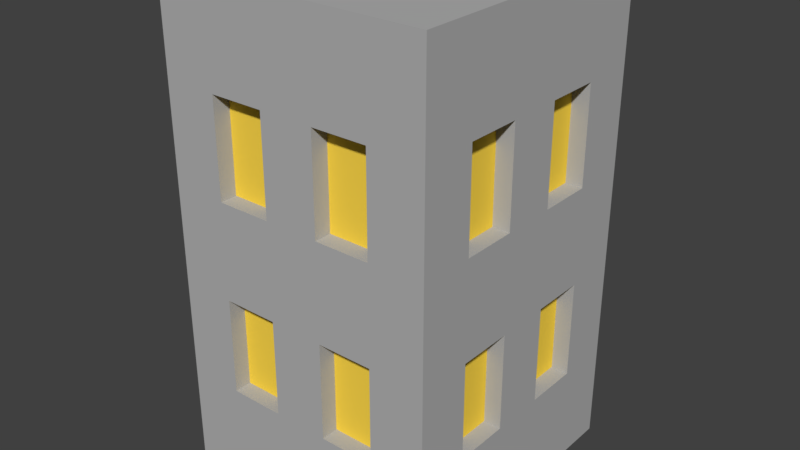 # Source: OfficeGray.blend  (saved by Blender 2.79.0; exported with 4.5.12 LTS)
import bpy
from mathutils import Matrix  # noqa: F401  (used for matrix-valued properties, if any)

bpy.ops.wm.read_factory_settings(use_empty=True)
scene = bpy.context.scene
scene.name = 'Scene'

# ---- collections
col_collection_1 = bpy.data.collections.new('Collection 1'); scene.collection.children.link(col_collection_1)

# ---- materials (node trees are filled in below, after node groups)
mat_gray = bpy.data.materials.new('Gray')
mat_gray.alpha_threshold = 0.0
mat_gray.use_transparent_shadow = False
mat_gray.diffuse_color = (0.448, 0.448, 0.448, 1.0)
mat_gray.roughness = 0.5
mat_light = bpy.data.materials.new('Light')
mat_light.alpha_threshold = 0.0
mat_light.use_transparent_shadow = False
mat_light.diffuse_color = (1.0, 0.6923, 0.06949, 1.0)
mat_light.roughness = 0.5

# ---- material node trees

# ---- world
world_world = bpy.data.worlds.new('World'); scene.world = world_world
world_world.color = (0.05088, 0.05088, 0.05088)
world_world.use_sun_shadow = False
world_world.sun_shadow_jitter_overblur = 0.0
world_world.cycles.sampling_method = 'MANUAL'

# ---- meshes
me_cube = bpy.data.meshes.new('Cube')
me_cube.from_pydata([(-1.0, 4.371e-08, 0.5667), (-1.0, 3.529, 0.5667), (-1.0, -4.371e-08, -0.5667), (-1.0, 3.529, -0.5667), (1.0, 4.371e-08, 0.5667), (1.0, 3.529, 0.5667), (1.0, -4.371e-08, -0.5667), (1.0, 3.529, -0.5667), (-1.0, -2.623e-08, -0.34), (-1.0, -8.742e-09, -0.1133), (-1.0, 8.742e-09, 0.1133), (-1.0, 2.623e-08, 0.34), (-1.0, 0.7059, 0.5667), (-1.0, 1.412, 0.5667), (-1.0, 2.118, 0.5667), (-1.0, 2.824, 0.5667), (-1.0, 3.529, 0.34), (-1.0, 3.529, 0.1133), (-1.0, 3.529, -0.1133), (-1.0, 3.529, -0.34), (-1.0, 2.824, -0.5667), (-1.0, 2.118, -0.5667), (-1.0, 1.412, -0.5667), (-1.0, 0.7059, -0.5667), (0.6, -4.371e-08, -0.5667), (0.2, -4.371e-08, -0.5667), (-0.2, -4.371e-08, -0.5667), (-0.6, -4.371e-08, -0.5667), (-0.6, 3.529, -0.5667), (-0.2, 3.529, -0.5667), (0.2, 3.529, -0.5667), (0.6, 3.529, -0.5667), (1.0, 2.824, -0.5667), (1.0, 2.118, -0.5667), (1.0, 1.412, -0.5667), (1.0, 0.7059, -0.5667), (1.0, 2.623e-08, 0.34), (1.0, 8.742e-09, 0.1133), (1.0, -8.742e-09, -0.1133), (1.0, -2.623e-08, -0.34), (1.0, 3.529, -0.34), (1.0, 3.529, -0.1133), (1.0, 3.529, 0.1133), (1.0, 3.529, 0.34), (1.0, 2.824, 0.5667), (1.0, 2.118, 0.5667), (1.0, 1.412, 0.5667), (1.0, 0.7059, 0.5667), (-0.6, 4.371e-08, 0.5667), (-0.2, 4.371e-08, 0.5667), (0.2, 4.371e-08, 0.5667), (0.6, 4.371e-08, 0.5667), (0.6, 3.529, 0.5667), (0.2, 3.529, 0.5667), (-0.2, 3.529, 0.5667), (-0.6, 3.529, 0.5667), (0.6, 3.529, -0.34), (0.6, 3.529, -0.1133), (0.6, 3.529, 0.1133), (0.6, 3.529, 0.34), (0.2, 3.529, -0.34), (0.2, 3.529, -0.1133), (0.2, 3.529, 0.1133), (0.2, 3.529, 0.34), (-0.2, 3.529, -0.34), (-0.2, 3.529, -0.1133), (-0.2, 3.529, 0.1133), (-0.2, 3.529, 0.34), (-0.6, 3.529, -0.34), (-0.6, 3.529, -0.1133), (-0.6, 3.529, 0.1133), (-0.6, 3.529, 0.34), (-0.6, -2.623e-08, -0.34), (-0.6, -8.742e-09, -0.1133), (-0.6, 8.742e-09, 0.1133), (-0.6, 2.623e-08, 0.34), (-0.2, -2.623e-08, -0.34), (-0.2, -8.742e-09, -0.1133), (-0.2, 8.742e-09, 0.1133), (-0.2, 2.623e-08, 0.34), (0.2, -2.623e-08, -0.34), (0.2, -8.742e-09, -0.1133), (0.2, 8.742e-09, 0.1133), (0.2, 2.623e-08, 0.34), (0.6, -2.623e-08, -0.34), (0.6, -8.742e-09, -0.1133), (0.6, 8.742e-09, 0.1133), (0.6, 2.623e-08, 0.34), (0.6, 0.7059, 0.5667), (0.2, 0.7059, 0.5667), (-0.2, 0.7059, 0.5667), (-0.6, 0.7059, 0.5667), (0.6, 1.412, 0.5667), (0.2, 1.412, 0.5667), (-0.2, 1.412, 0.5667), (-0.6, 1.412, 0.5667), (0.6, 2.118, 0.5667), (0.2, 2.118, 0.5667), (-0.2, 2.118, 0.5667), (-0.6, 2.118, 0.5667), (0.6, 2.824, 0.5667), (0.2, 2.824, 0.5667), (-0.2, 2.824, 0.5667), (-0.6, 2.824, 0.5667), (1.0, 0.7059, -0.34), (1.0, 0.7059, -0.1133), (1.0, 0.7059, 0.1133), (1.0, 0.7059, 0.34), (1.0, 1.412, -0.34), (1.0, 1.412, -0.1133), (1.0, 1.412, 0.1133), (1.0, 1.412, 0.34), (1.0, 2.118, -0.34), (1.0, 2.118, -0.1133), (1.0, 2.118, 0.1133), (1.0, 2.118, 0.34), (1.0, 2.824, -0.34), (1.0, 2.824, -0.1133), (1.0, 2.824, 0.1133), (1.0, 2.824, 0.34), (-0.6, 0.7059, -0.5667), (-0.2, 0.7059, -0.5667), (0.2, 0.7059, -0.5667), (0.6, 0.7059, -0.5667), (-0.6, 1.412, -0.5667), (-0.2, 1.412, -0.5667), (0.2, 1.412, -0.5667), (0.6, 1.412, -0.5667), (-0.6, 2.118, -0.5667), (-0.2, 2.118, -0.5667), (0.2, 2.118, -0.5667), (0.6, 2.118, -0.5667), (-0.6, 2.824, -0.5667), (-0.2, 2.824, -0.5667), (0.2, 2.824, -0.5667), (0.6, 2.824, -0.5667), (-1.0, 0.7059, 0.34), (-1.0, 0.7059, 0.1133), (-1.0, 0.7059, -0.1133), (-1.0, 0.7059, -0.34), (-1.0, 1.412, 0.34), (-1.0, 1.412, 0.1133), (-1.0, 1.412, -0.1133), (-1.0, 1.412, -0.34), (-1.0, 2.118, 0.34), (-1.0, 2.118, 0.1133), (-1.0, 2.118, -0.1133), (-1.0, 2.118, -0.34), (-1.0, 2.824, 0.34), (-1.0, 2.824, 0.1133), (-1.0, 2.824, -0.1133), (-1.0, 2.824, -0.34), (0.6, 0.7059, 0.496), (0.2, 0.7059, 0.496), (-0.2, 0.7059, 0.496), (-0.6, 0.7059, 0.496), (0.6, 1.412, 0.496), (0.2, 1.412, 0.496), (-0.2, 1.412, 0.496), (-0.6, 1.412, 0.496), (0.6, 2.118, 0.496), (0.2, 2.118, 0.496), (-0.2, 2.118, 0.496), (-0.6, 2.118, 0.496), (0.6, 2.824, 0.496), (0.2, 2.824, 0.496), (-0.2, 2.824, 0.496), (-0.6, 2.824, 0.496), (0.8753, 0.7059, -0.34), (0.8753, 0.7059, -0.1133), (0.8753, 0.7059, 0.1133), (0.8753, 0.7059, 0.34), (0.8753, 1.412, -0.34), (0.8753, 1.412, -0.1133), (0.8753, 1.412, 0.1133), (0.8753, 1.412, 0.34), (0.8753, 2.118, -0.34), (0.8753, 2.118, -0.1133), (0.8753, 2.118, 0.1133), (0.8753, 2.118, 0.34), (0.8753, 2.824, -0.34), (0.8753, 2.824, -0.1133), (0.8753, 2.824, 0.1133), (0.8753, 2.824, 0.34), (-0.6, 0.7059, -0.496), (-0.2, 0.7059, -0.496), (0.2, 0.7059, -0.496), (0.6, 0.7059, -0.496), (-0.6, 1.412, -0.496), (-0.2, 1.412, -0.496), (0.2, 1.412, -0.496), (0.6, 1.412, -0.496), (-0.6, 2.118, -0.496), (-0.2, 2.118, -0.496), (0.2, 2.118, -0.496), (0.6, 2.118, -0.496), (-0.6, 2.824, -0.496), (-0.2, 2.824, -0.496), (0.2, 2.824, -0.496), (0.6, 2.824, -0.496), (-0.8753, 0.7059, 0.34), (-0.8753, 0.7059, 0.1133), (-0.8753, 0.7059, -0.1133), (-0.8753, 0.7059, -0.34), (-0.8753, 1.412, 0.34), (-0.8753, 1.412, 0.1133), (-0.8753, 1.412, -0.1133), (-0.8753, 1.412, -0.34), (-0.8753, 2.118, 0.34), (-0.8753, 2.118, 0.1133), (-0.8753, 2.118, -0.1133), (-0.8753, 2.118, -0.34), (-0.8753, 2.824, 0.34), (-0.8753, 2.824, 0.1133), (-0.8753, 2.824, -0.1133), (-0.8753, 2.824, -0.34)], [], [(151, 19, 3, 20), (135, 31, 7, 32), (119, 43, 5, 44), (103, 55, 1, 15), (87, 36, 4, 51), (71, 16, 1, 55), (43, 59, 52, 5), (59, 63, 53, 52), (63, 67, 54, 53), (67, 71, 55, 54), (7, 31, 56, 40), (40, 56, 57, 41), (41, 57, 58, 42), (42, 58, 59, 43), (31, 30, 60, 56), (56, 60, 61, 57), (57, 61, 62, 58), (58, 62, 63, 59), (30, 29, 64, 60), (60, 64, 65, 61), (61, 65, 66, 62), (62, 66, 67, 63), (29, 28, 68, 64), (64, 68, 69, 65), (65, 69, 70, 66), (66, 70, 71, 67), (28, 3, 19, 68), (68, 19, 18, 69), (69, 18, 17, 70), (70, 17, 16, 71), (11, 75, 48, 0), (75, 79, 49, 48), (79, 83, 50, 49), (83, 87, 51, 50), (2, 27, 72, 8), (8, 72, 73, 9), (9, 73, 74, 10), (10, 74, 75, 11), (27, 26, 76, 72), (72, 76, 77, 73), (73, 77, 78, 74), (74, 78, 79, 75), (26, 25, 80, 76), (76, 80, 81, 77), (77, 81, 82, 78), (78, 82, 83, 79), (25, 24, 84, 80), (80, 84, 85, 81), (81, 85, 86, 82), (82, 86, 87, 83), (24, 6, 39, 84), (84, 39, 38, 85), (85, 38, 37, 86), (86, 37, 36, 87), (48, 91, 12, 0), (91, 95, 13, 12), (95, 99, 14, 13), (99, 103, 15, 14), (4, 47, 88, 51), (51, 88, 89, 50), (50, 89, 90, 49), (49, 90, 91, 48), (47, 46, 92, 88), (113, 112, 176, 177), (89, 93, 94, 90), (120, 124, 188, 184), (46, 45, 96, 92), (92, 96, 97, 93), (93, 97, 98, 94), (94, 98, 99, 95), (45, 44, 100, 96), (93, 89, 153, 157), (97, 101, 102, 98), (142, 143, 207, 206), (44, 5, 52, 100), (100, 52, 53, 101), (101, 53, 54, 102), (102, 54, 55, 103), (36, 107, 47, 4), (107, 111, 46, 47), (111, 115, 45, 46), (115, 119, 44, 45), (6, 35, 104, 39), (39, 104, 105, 38), (38, 105, 106, 37), (37, 106, 107, 36), (35, 34, 108, 104), (88, 92, 156, 152), (105, 109, 110, 106), (151, 147, 211, 215), (34, 33, 112, 108), (108, 112, 113, 109), (109, 113, 114, 110), (110, 114, 115, 111), (33, 32, 116, 112), (146, 150, 214, 210), (113, 117, 118, 114), (110, 111, 175, 174), (32, 7, 40, 116), (116, 40, 41, 117), (117, 41, 42, 118), (118, 42, 43, 119), (24, 123, 35, 6), (123, 127, 34, 35), (127, 131, 33, 34), (131, 135, 32, 33), (2, 23, 120, 27), (27, 120, 121, 26), (26, 121, 122, 25), (25, 122, 123, 24), (23, 22, 124, 120), (119, 115, 179, 183), (121, 125, 126, 122), (140, 141, 205, 204), (22, 21, 128, 124), (124, 128, 129, 125), (125, 129, 130, 126), (126, 130, 131, 127), (21, 20, 132, 128), (149, 145, 209, 213), (129, 133, 134, 130), (114, 118, 182, 178), (20, 3, 28, 132), (132, 28, 29, 133), (133, 29, 30, 134), (134, 30, 31, 135), (8, 139, 23, 2), (139, 143, 22, 23), (143, 147, 21, 22), (147, 151, 20, 21), (0, 12, 136, 11), (11, 136, 137, 10), (10, 137, 138, 9), (9, 138, 139, 8), (12, 13, 140, 136), (144, 148, 212, 208), (137, 141, 142, 138), (108, 109, 173, 172), (13, 14, 144, 140), (140, 144, 145, 141), (141, 145, 146, 142), (142, 146, 147, 143), (14, 15, 148, 144), (117, 113, 177, 181), (145, 149, 150, 146), (134, 135, 199, 198), (15, 1, 16, 148), (148, 16, 17, 149), (149, 17, 18, 150), (150, 18, 19, 151), (152, 156, 157, 153), (154, 158, 159, 155), (160, 164, 165, 161), (162, 166, 167, 163), (168, 172, 173, 169), (170, 174, 175, 171), (176, 180, 181, 177), (178, 182, 183, 179), (184, 188, 189, 185), (186, 190, 191, 187), (192, 196, 197, 193), (194, 198, 199, 195), (200, 204, 205, 201), (202, 206, 207, 203), (208, 212, 213, 209), (210, 214, 215, 211), (90, 94, 158, 154), (125, 121, 185, 189), (95, 91, 155, 159), (145, 144, 208, 209), (122, 126, 190, 186), (115, 114, 178, 179), (89, 88, 152, 153), (127, 123, 187, 191), (147, 146, 210, 211), (121, 120, 184, 185), (91, 90, 154, 155), (116, 117, 181, 180), (123, 122, 186, 187), (96, 100, 164, 160), (148, 149, 213, 212), (118, 119, 183, 182), (101, 97, 161, 165), (92, 93, 157, 156), (128, 132, 196, 192), (98, 102, 166, 162), (150, 151, 215, 214), (133, 129, 193, 197), (124, 125, 189, 188), (103, 99, 163, 167), (94, 95, 159, 158), (130, 134, 198, 194), (135, 131, 195, 199), (126, 127, 191, 190), (104, 108, 172, 168), (97, 96, 160, 161), (109, 105, 169, 173), (136, 140, 204, 200), (129, 128, 192, 193), (106, 110, 174, 170), (141, 137, 201, 205), (99, 98, 162, 163), (111, 107, 171, 175), (138, 142, 206, 202), (131, 130, 194, 195), (105, 104, 168, 169), (143, 139, 203, 207), (100, 101, 165, 164), (137, 136, 200, 201), (107, 106, 170, 171), (132, 133, 197, 196), (102, 103, 167, 166), (139, 138, 202, 203), (112, 116, 180, 176)])
me_cube.polygons.foreach_set('material_index', [0, 0, 0, 0, 0, 0, 0, 0, 0, 0, 0, 0, 0, 0, 0, 0, 0, 0, 0, 0, 0, 0, 0, 0, 0, 0, 0, 0, 0, 0, 0, 0, 0, 0, 0, 0, 0, 0, 0, 0, 0, 0, 0, 0, 0, 0, 0, 0, 0, 0, 0, 0, 0, 0, 0, 0, 0, 0, 0, 0, 0, 0, 0, 0, 0, 0, 0, 0, 0, 0, 0, 0, 0, 0, 0, 0, 0, 0, 0, 0, 0, 0, 0, 0, 0, 0, 0, 0, 0, 0, 0, 0, 0, 0, 0, 0, 0, 0, 0, 0, 0, 0, 0, 0, 0, 0, 0, 0, 0, 0, 0, 0, 0, 0, 0, 0, 0, 0, 0, 0, 0, 0, 0, 0, 0, 0, 0, 0, 0, 0, 0, 0, 0, 0, 0, 0, 0, 0, 0, 0, 0, 0, 0, 0, 0, 0, 0, 0, 0, 0, 1, 1, 1, 1, 1, 1, 1, 1, 1, 1, 1, 1, 1, 1, 1, 1, 0, 0, 0, 0, 0, 0, 0, 0, 0, 0, 0, 0, 0, 0, 0, 0, 0, 0, 0, 0, 0, 0, 0, 0, 0, 0, 0, 0, 0, 0, 0, 0, 0, 0, 0, 0, 0, 0, 0, 0, 0, 0, 0, 0, 0, 0, 0, 0])
me_cube.materials.append(mat_gray)
me_cube.materials.append(mat_light)
me_cube.use_remesh_preserve_volume = False
me_cube.use_remesh_preserve_attributes = False
me_cube.use_mirror_vertex_groups = False
me_cube.update()

# ---- objects
ob_cube_001 = bpy.data.objects.new('Cube.001', me_cube)

# ---- transforms, parenting, visibility, modifiers, constraints
ob_cube_001.location = (0.0, 0.0, 0.0)
ob_cube_001.rotation_euler = (1.571, -0.0, 0.0)
ob_cube_001.scale = (17.0, 17.0, 30.0)
ob_cube_001.lineart.crease_threshold = 0.0

# ---- collection membership
col_collection_1.objects.link(ob_cube_001)

# ---- scene / render settings (as saved in the file)
scene.frame_start = 1; scene.frame_end = 250; scene.frame_set(1)
scene.render.engine = 'BLENDER_EEVEE_NEXT'
scene.render.resolution_percentage = 50
scene.render.dither_intensity = 0.0
scene.cycles.use_denoising = False
scene.cycles.samples = 128
scene.cycles.sampling_pattern = 'TABULATED_SOBOL'
scene.cycles.use_adaptive_sampling = False
scene.cycles.use_light_tree = False
scene.cycles.blur_glossy = 0.0
scene.cycles.sample_clamp_indirect = 0.0
scene.view_settings.view_transform = 'Standard'
bpy.context.view_layer.update()

# ---- added for rendering (the .blend has no active camera and no usable light): camera, sun
cam_auto = bpy.data.cameras.new('AutoCamera')
cam_auto.lens = 50.0
cam_auto.sensor_width = 36.0
cam_auto.clip_end = 1248.5
ob_auto_camera = bpy.data.objects.new('AutoCamera', cam_auto)
scene.collection.objects.link(ob_auto_camera)
ob_auto_camera.location = (71.1401, -85.3681, 86.9121)
ob_auto_camera.rotation_euler = (1.09748, -7.21219e-08, 0.694738)
scene.camera = ob_auto_camera
light_auto_sun = bpy.data.lights.new('AutoSun', 'SUN')
light_auto_sun.energy = 3.0
light_auto_sun.angle = 0.0523599
ob_auto_sun = bpy.data.objects.new('AutoSun', light_auto_sun)
scene.collection.objects.link(ob_auto_sun)
ob_auto_sun.rotation_euler = (0.872665, 0.174533, 0.523599)
bpy.context.view_layer.update()

